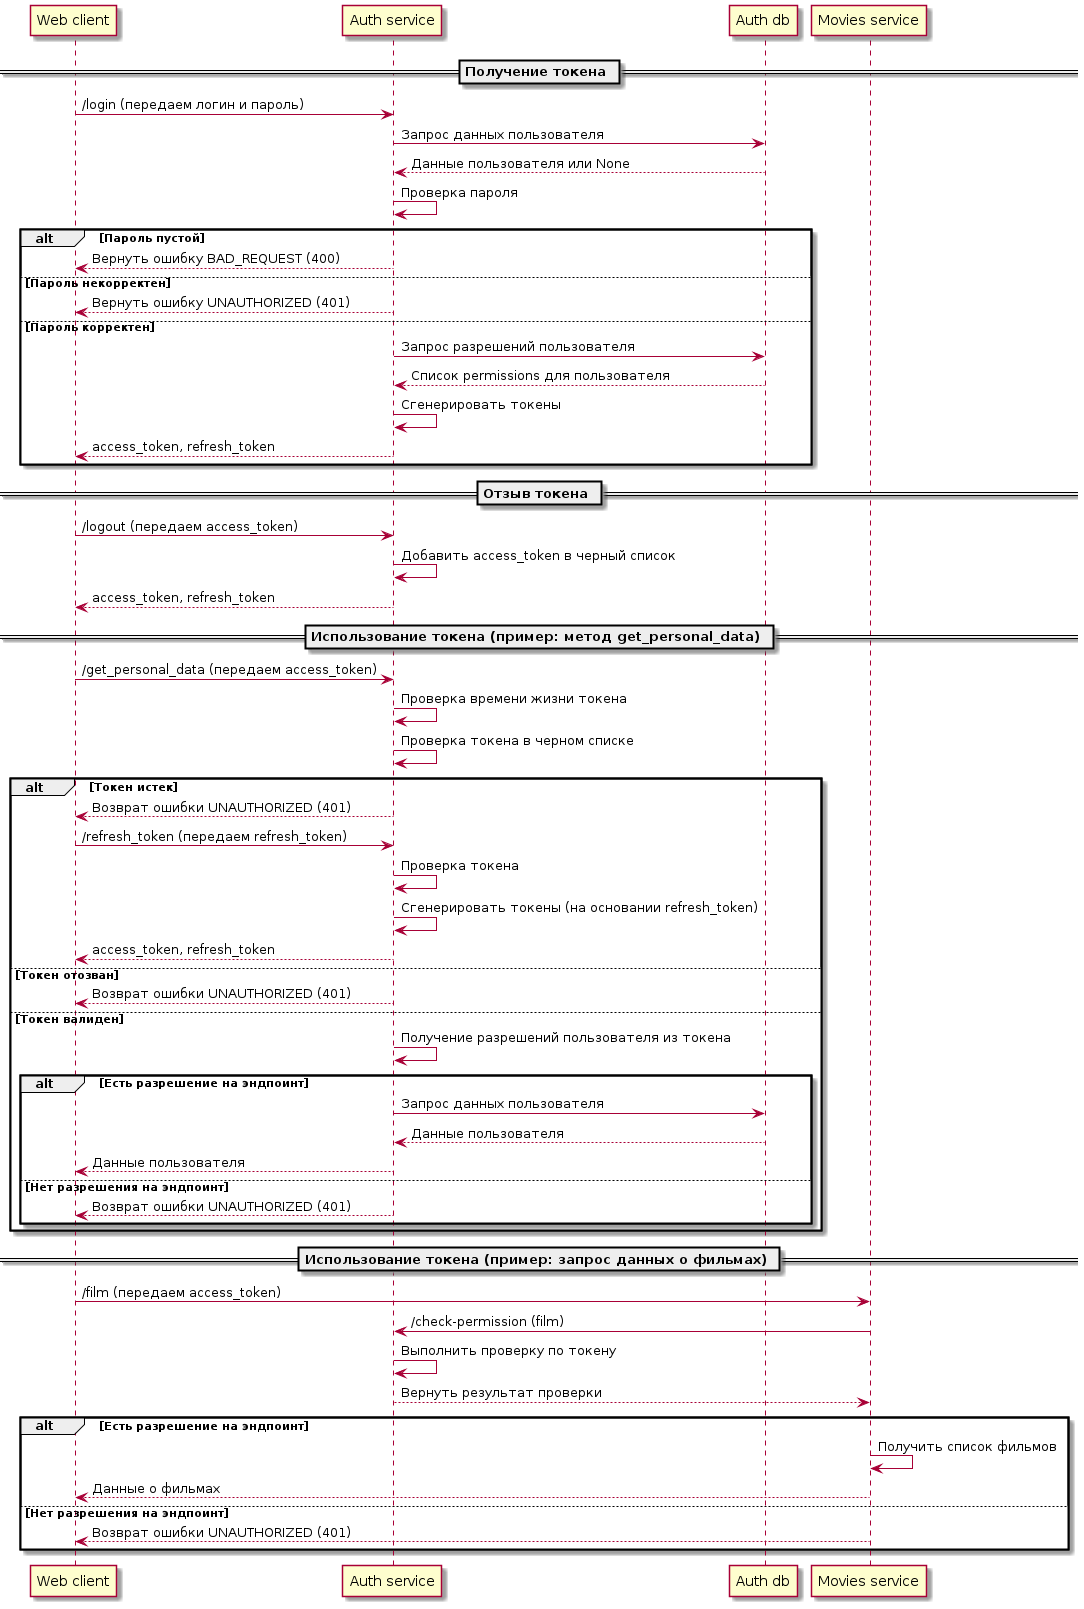

The diagram above was rendered by PlantUML. Its source (embedded in the PNG):
@startuml
== Получение токена ==

participant "Web client" as WebClient
participant "Auth service" as AuthService
participant "Auth db" as AuthDB
participant "Movies service" as Movies

WebClient -> AuthService: /login (передаем логин и пароль)
AuthService -> AuthDB: Запрос данных пользователя
AuthDB --> AuthService: Данные пользователя или None
AuthService -> AuthService: Проверка пароля
alt Пароль пустой
    WebClient <-- AuthService : Вернуть ошибку BAD_REQUEST (400)
else Пароль некорректен
    WebClient <-- AuthService : Вернуть ошибку UNAUTHORIZED (401)
else Пароль корректен
    AuthService -> AuthDB: Запрос разрешений пользователя
    AuthDB --> AuthService: Список permissions для пользователя
    AuthService -> AuthService: Сгенерировать токены
    AuthService --> WebClient: access_token, refresh_token
end

== Отзыв токена ==

WebClient -> AuthService: /logout (передаем access_token)
AuthService -> AuthService: Добавить access_token в черный список
AuthService --> WebClient: access_token, refresh_token

== Использование токена (пример: метод get_personal_data) ==

WebClient -> AuthService: /get_personal_data (передаем access_token)
AuthService -> AuthService: Проверка времени жизни токена
AuthService -> AuthService: Проверка токена в черном списке
alt Токен истек
    AuthService --> WebClient: Возврат ошибки UNAUTHORIZED (401)
    WebClient -> AuthService: /refresh_token (передаем refresh_token)
    AuthService -> AuthService: Проверка токена
    AuthService -> AuthService: Сгенерировать токены (на основании refresh_token)
    AuthService --> WebClient: access_token, refresh_token
else Токен отозван
    AuthService --> WebClient: Возврат ошибки UNAUTHORIZED (401)
else Токен валиден
    AuthService -> AuthService: Получение разрешений пользователя из токена
    alt Есть разрешение на эндпоинт
        AuthService -> AuthDB: Запрос данных пользователя
        AuthDB --> AuthService: Данные пользователя
        AuthService --> WebClient: Данные пользователя
    else Нет разрешения на эндпоинт
        AuthService --> WebClient: Возврат ошибки UNAUTHORIZED (401)
    end
end

== Использование токена (пример: запрос данных о фильмах) ==

WebClient -> Movies: /film (передаем access_token)
Movies -> AuthService: /check-permission (film)
AuthService -> AuthService: Выполнить проверку по токену
AuthService --> Movies: Вернуть результат проверки
alt Есть разрешение на эндпоинт
    Movies -> Movies: Получить список фильмов
    Movies --> WebClient: Данные о фильмах
else Нет разрешения на эндпоинт
    Movies --> WebClient: Возврат ошибки UNAUTHORIZED (401)
end

@enduml